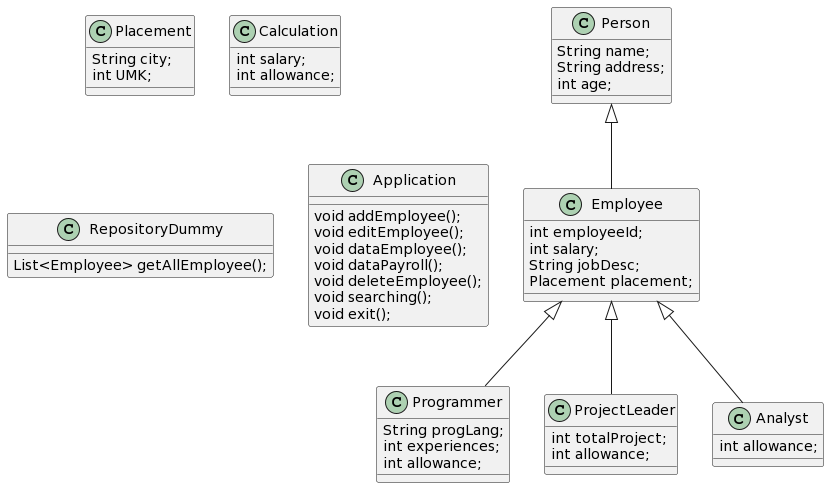

The diagram above was rendered by PlantUML. Its source (embedded in the PNG):
@startuml
class Person {
  String name;
  String address;
  int age;
}

class Employee extends Person {
  int employeeId;
  int salary;
  String jobDesc;
  Placement placement;
}

class Programmer extends Employee {
  String progLang;
  int experiences;
  int allowance;
}

class ProjectLeader extends Employee {
  int totalProject;
  int allowance;
}

class Analyst extends Employee {
  int allowance;
}

class Placement {
  String city;
  int UMK;
}

class Calculation {
  int salary;
  int allowance;
}

class RepositoryDummy {
  List<Employee> getAllEmployee();
}

class Application {
  void addEmployee();
  void editEmployee();
  void dataEmployee();
  void dataPayroll();
  void deleteEmployee();
  void searching();
  void exit();
}
@enduml